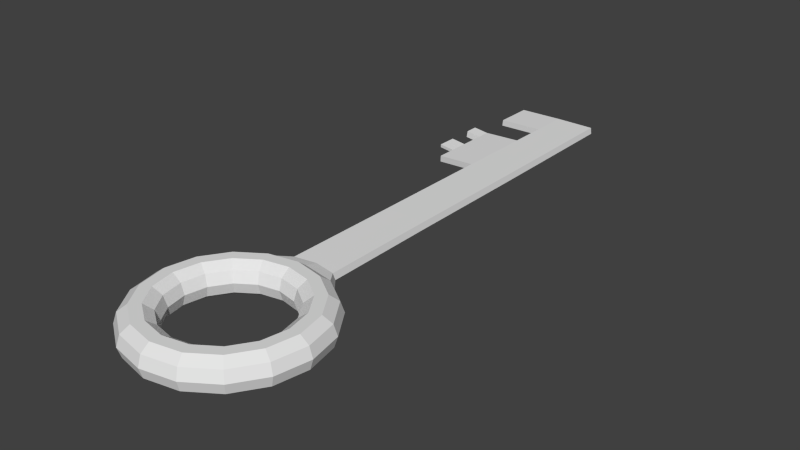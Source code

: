 # Source: Key.blend  (saved by Blender 2.76.0; exported with 4.5.12 LTS)
import bpy
from mathutils import Matrix  # noqa: F401  (used for matrix-valued properties, if any)

bpy.ops.wm.read_factory_settings(use_empty=True)
scene = bpy.context.scene
scene.name = 'Scene'

# ---- collections
col_collection_1 = bpy.data.collections.new('Collection 1'); scene.collection.children.link(col_collection_1)

# ---- world
world_world = bpy.data.worlds.new('World'); scene.world = world_world
world_world.color = (0.05088, 0.05088, 0.05088)
world_world.use_sun_shadow = False
world_world.sun_shadow_jitter_overblur = 0.0
world_world.cycles.sampling_method = 'MANUAL'
world_world.cycles.sample_map_resolution = 256

# ---- meshes
me_torus = bpy.data.meshes.new('Torus')
me_torus.from_pydata([(1.84, 0.0002228, 1.335e-05), (1.769, 0.0002228, 0.2163), (1.585, 0.0002228, 0.3499), (1.358, 0.0002228, 0.3499), (1.174, 0.0002228, 0.2163), (1.104, 0.0002228, 1.335e-05), (1.174, 0.0002228, -0.2163), (1.358, 0.0002228, -0.3499), (1.585, 0.0002228, -0.3499), (1.769, 0.0002228, -0.2163), (1.7, 0.7042, 1.335e-05), (1.635, 0.6773, 0.2163), (1.465, 0.6069, 0.3499), (1.255, 0.5199, 0.3499), (1.085, 0.4495, 0.2163), (1.02, 0.4226, 1.335e-05), (1.085, 0.4495, -0.2163), (1.255, 0.5199, -0.3499), (1.465, 0.6069, -0.3499), (1.635, 0.6773, -0.2163), (1.301, 1.301, 1.335e-05), (1.251, 1.251, 0.2163), (1.121, 1.121, 0.3499), (0.9603, 0.9605, 0.3499), (0.8302, 0.8304, 0.2163), (0.7805, 0.7807, 1.335e-05), (0.8302, 0.8304, -0.2163), (0.9603, 0.9605, -0.3499), (1.121, 1.121, -0.3499), (1.251, 1.251, -0.2163), (0.704, 1.7, 1.335e-05), (0.6771, 1.635, 0.2163), (0.6067, 1.465, 0.3499), (0.5197, 1.255, 0.3499), (0.4493, 1.085, 0.2163), (0.4224, 1.02, 1.335e-05), (0.4493, 1.085, -0.2163), (0.5197, 1.255, -0.3499), (0.6067, 1.465, -0.3499), (0.6771, 1.635, -0.2163), (1.148e-07, 1.822, -8.093e-10), (1.148e-07, 1.752, 0.2142), (1.165e-07, 1.586, 0.3499), (1.604e-07, 1.358, 0.3499), (1.165e-07, 1.174, 0.2163), (1.604e-07, 1.104, 1.335e-05), (1.165e-07, 1.174, -0.2163), (1.604e-07, 1.358, -0.3499), (1.165e-07, 1.586, -0.3499), (1.165e-07, 1.77, -0.2163), (-0.704, 1.7, 1.335e-05), (-0.6771, 1.635, 0.2163), (-0.6067, 1.465, 0.3499), (-0.5197, 1.255, 0.3499), (-0.4493, 1.085, 0.2163), (-0.4224, 1.02, 1.335e-05), (-0.4493, 1.085, -0.2163), (-0.5197, 1.255, -0.3499), (-0.6067, 1.465, -0.3499), (-0.6771, 1.635, -0.2163), (-1.301, 1.301, 1.335e-05), (-1.251, 1.251, 0.2163), (-1.121, 1.121, 0.3499), (-0.9603, 0.9605, 0.3499), (-0.8302, 0.8304, 0.2163), (-0.7805, 0.7807, 1.335e-05), (-0.8302, 0.8304, -0.2163), (-0.9603, 0.9605, -0.3499), (-1.121, 1.121, -0.3499), (-1.251, 1.251, -0.2163), (-1.7, 0.7042, 1.335e-05), (-1.635, 0.6773, 0.2163), (-1.465, 0.6069, 0.3499), (-1.255, 0.5199, 0.3499), (-1.085, 0.4495, 0.2163), (-1.02, 0.4226, 1.335e-05), (-1.085, 0.4495, -0.2163), (-1.255, 0.5199, -0.3499), (-1.465, 0.6069, -0.3499), (-1.635, 0.6773, -0.2163), (-1.84, 0.000223, 1.335e-05), (-1.769, 0.000223, 0.2163), (-1.585, 0.0002229, 0.3499), (-1.358, 0.0002229, 0.3499), (-1.174, 0.0002229, 0.2163), (-1.104, 0.0002229, 1.335e-05), (-1.174, 0.0002229, -0.2163), (-1.358, 0.0002229, -0.3499), (-1.585, 0.0002229, -0.3499), (-1.769, 0.000223, -0.2163), (-1.7, -0.7038, 1.335e-05), (-1.635, -0.6769, 0.2163), (-1.465, -0.6065, 0.3499), (-1.255, -0.5195, 0.3499), (-1.085, -0.4491, 0.2163), (-1.02, -0.4222, 1.335e-05), (-1.085, -0.4491, -0.2163), (-1.255, -0.5195, -0.3499), (-1.465, -0.6065, -0.3499), (-1.635, -0.6769, -0.2163), (-1.301, -1.301, 1.335e-05), (-1.251, -1.251, 0.2163), (-1.121, -1.121, 0.3499), (-0.9603, -0.9601, 0.3499), (-0.8302, -0.83, 0.2163), (-0.7805, -0.7803, 1.335e-05), (-0.8302, -0.83, -0.2163), (-0.9603, -0.9601, -0.3499), (-1.121, -1.121, -0.3499), (-1.251, -1.251, -0.2163), (-0.704, -1.699, 1.335e-05), (-0.6771, -1.634, 0.2163), (-0.6067, -1.465, 0.3499), (-0.5197, -1.254, 0.3499), (-0.4493, -1.084, 0.2163), (-0.4224, -1.02, 1.335e-05), (-0.4493, -1.084, -0.2163), (-0.5197, -1.254, -0.3499), (-0.6067, -1.465, -0.3499), (-0.6771, -1.634, -0.2163), (1.165e-07, -1.839, 1.335e-05), (1.165e-07, -1.769, 0.2163), (1.165e-07, -1.585, 0.3499), (1.604e-07, -1.358, 0.3499), (1.165e-07, -1.174, 0.2163), (1.604e-07, -1.104, 1.335e-05), (1.165e-07, -1.174, -0.2163), (1.604e-07, -1.358, -0.3499), (1.165e-07, -1.585, -0.3499), (1.165e-07, -1.769, -0.2163), (0.704, -1.699, 1.335e-05), (0.6771, -1.634, 0.2163), (0.6067, -1.465, 0.3499), (0.5197, -1.254, 0.3499), (0.4493, -1.084, 0.2163), (0.4224, -1.02, 1.335e-05), (0.4493, -1.084, -0.2163), (0.5197, -1.254, -0.3499), (0.6067, -1.465, -0.3499), (0.6771, -1.634, -0.2163), (1.301, -1.301, 1.335e-05), (1.251, -1.251, 0.2163), (1.121, -1.121, 0.3499), (0.9603, -0.9601, 0.3499), (0.8302, -0.83, 0.2163), (0.7805, -0.7803, 1.335e-05), (0.8302, -0.83, -0.2163), (0.9603, -0.9601, -0.3499), (1.121, -1.121, -0.3499), (1.251, -1.251, -0.2163), (1.7, -0.7038, 1.335e-05), (1.635, -0.6769, 0.2163), (1.465, -0.6065, 0.3499), (1.255, -0.5195, 0.3499), (1.085, -0.4491, 0.2163), (1.02, -0.4222, 1.335e-05), (1.085, -0.4491, -0.2163), (1.255, -0.5195, -0.3499), (1.465, -0.6065, -0.3499), (1.635, -0.6769, -0.2163), (0.438, 10.33, 0.01998), (0.4213, 10.33, 0.1545), (1.96e-07, 10.33, 0.01998), (1.96e-07, 10.33, 0.1545), (-0.438, 10.33, 0.01998), (-0.4213, 10.33, 0.1545), (7.475e-08, 2.01, 0.1478), (8.99e-08, 2.818, 0.1486), (1.051e-07, 3.626, 0.1495), (1.202e-07, 4.434, 0.1503), (1.354e-07, 7.101, 0.1512), (1.505e-07, 7.909, 0.152), (1.657e-07, 8.717, 0.1529), (1.808e-07, 9.525, 0.1537), (-0.4256, 9.515, 0.1537), (-0.4299, 8.697, 0.1529), (-0.4342, 7.879, 0.152), (-0.4385, 7.061, 0.1512), (-0.4428, 4.383, 0.1503), (-0.4472, 3.565, 0.1495), (-0.4515, 2.747, 0.1486), (-0.4558, 1.929, 0.1478), (0.4739, 1.968, 0.00222), (0.4694, 2.781, 0.00444), (0.4649, 3.594, 0.00666), (0.4604, 4.407, 0.00888), (0.4559, 7.08, 0.0111), (0.4515, 7.893, 0.01332), (0.447, 8.707, 0.01554), (0.4425, 9.52, 0.01776), (0.4256, 9.515, 0.1537), (0.4299, 8.697, 0.1529), (0.4342, 7.879, 0.152), (0.4385, 7.061, 0.1512), (0.4428, 4.383, 0.1503), (0.4472, 3.565, 0.1495), (0.4515, 2.747, 0.1486), (0.4558, 1.929, 0.1478), (-0.4425, 9.52, 0.01776), (-0.447, 8.707, 0.01554), (-0.4515, 7.893, 0.01332), (-0.4559, 7.08, 0.0111), (-0.4604, 4.407, 0.00888), (-0.4649, 3.594, 0.00666), (-0.4694, 2.781, 0.00444), (-0.4739, 1.968, 0.00222), (7.475e-08, 2.053, 0.00222), (8.99e-08, 2.855, 0.00444), (1.051e-07, 3.658, 0.00666), (1.202e-07, 4.46, 0.00888), (1.354e-07, 7.123, 0.0111), (1.505e-07, 7.925, 0.01332), (1.657e-07, 8.728, 0.01554), (1.808e-07, 9.53, 0.01776), (-1.384, 10.34, -0.004943), (-1.367, 10.34, 0.1296), (-1.371, 9.52, 0.1288), (-1.388, 9.525, -0.007163), (-1.227, 8.701, 0.1168), (-1.232, 7.883, 0.116), (-1.236, 7.065, 0.1151), (-1.244, 8.711, -0.02049), (-1.249, 7.898, -0.02271), (-1.253, 7.084, -0.02493), (-1.234, 7.474, 0.1156), (-1.251, 7.491, -0.02382), (-1.245, 7.075, 0.0451), (-1.24, 7.89, 0.04663), (-1.242, 7.482, 0.04586), (-1.549, 7.885, 0.1556), (-1.551, 7.476, 0.1552), (-1.557, 7.892, 0.08626), (-1.56, 7.484, 0.08549), (-1.229, 8.429, 0.1165), (-1.246, 8.422, -0.02128), (-1.552, 8.703, 0.1573), (-1.569, 8.712, 0.02), (-1.553, 8.43, 0.157), (-1.571, 8.424, 0.01921)], [], [(0, 10, 11, 1), (1, 11, 12, 2), (2, 12, 13, 3), (3, 13, 14, 4), (4, 14, 15, 5), (5, 15, 16, 6), (6, 16, 17, 7), (7, 17, 18, 8), (8, 18, 19, 9), (0, 9, 19, 10), (10, 20, 21, 11), (11, 21, 22, 12), (12, 22, 23, 13), (13, 23, 24, 14), (14, 24, 25, 15), (15, 25, 26, 16), (16, 26, 27, 17), (17, 27, 28, 18), (18, 28, 29, 19), (19, 29, 20, 10), (20, 30, 31, 21), (21, 31, 32, 22), (22, 32, 33, 23), (23, 33, 34, 24), (24, 34, 35, 25), (25, 35, 36, 26), (26, 36, 37, 27), (27, 37, 38, 28), (28, 38, 39, 29), (29, 39, 30, 20), (190, 189, 160, 161), (31, 41, 42, 32), (32, 42, 43, 33), (33, 43, 44, 34), (34, 44, 45, 35), (35, 45, 46, 36), (36, 46, 47, 37), (37, 47, 48, 38), (38, 48, 49, 39), (39, 49, 40, 30), (174, 173, 163, 165), (41, 51, 52, 42), (42, 52, 53, 43), (43, 53, 54, 44), (44, 54, 55, 45), (45, 55, 56, 46), (46, 56, 57, 47), (47, 57, 58, 48), (48, 58, 59, 49), (49, 59, 50, 40), (50, 60, 61, 51), (51, 61, 62, 52), (52, 62, 63, 53), (53, 63, 64, 54), (54, 64, 65, 55), (55, 65, 66, 56), (56, 66, 67, 57), (57, 67, 68, 58), (58, 68, 69, 59), (59, 69, 60, 50), (60, 70, 71, 61), (61, 71, 72, 62), (62, 72, 73, 63), (63, 73, 74, 64), (64, 74, 75, 65), (65, 75, 76, 66), (66, 76, 77, 67), (67, 77, 78, 68), (68, 78, 79, 69), (69, 79, 70, 60), (70, 80, 81, 71), (71, 81, 82, 72), (72, 82, 83, 73), (73, 83, 84, 74), (74, 84, 85, 75), (75, 85, 86, 76), (76, 86, 87, 77), (77, 87, 88, 78), (78, 88, 89, 79), (79, 89, 80, 70), (80, 90, 91, 81), (81, 91, 92, 82), (82, 92, 93, 83), (83, 93, 94, 84), (84, 94, 95, 85), (85, 95, 96, 86), (86, 96, 97, 87), (87, 97, 98, 88), (88, 98, 99, 89), (89, 99, 90, 80), (90, 100, 101, 91), (91, 101, 102, 92), (92, 102, 103, 93), (93, 103, 104, 94), (94, 104, 105, 95), (95, 105, 106, 96), (96, 106, 107, 97), (97, 107, 108, 98), (98, 108, 109, 99), (99, 109, 100, 90), (100, 110, 111, 101), (101, 111, 112, 102), (102, 112, 113, 103), (103, 113, 114, 104), (104, 114, 115, 105), (105, 115, 116, 106), (106, 116, 117, 107), (107, 117, 118, 108), (108, 118, 119, 109), (109, 119, 110, 100), (110, 120, 121, 111), (111, 121, 122, 112), (112, 122, 123, 113), (113, 123, 124, 114), (114, 124, 125, 115), (115, 125, 126, 116), (116, 126, 127, 117), (117, 127, 128, 118), (118, 128, 129, 119), (119, 129, 120, 110), (120, 130, 131, 121), (121, 131, 132, 122), (122, 132, 133, 123), (123, 133, 134, 124), (124, 134, 135, 125), (125, 135, 136, 126), (126, 136, 137, 127), (127, 137, 138, 128), (128, 138, 139, 129), (129, 139, 130, 120), (130, 140, 141, 131), (131, 141, 142, 132), (132, 142, 143, 133), (133, 143, 144, 134), (134, 144, 145, 135), (135, 145, 146, 136), (136, 146, 147, 137), (137, 147, 148, 138), (138, 148, 149, 139), (139, 149, 140, 130), (140, 150, 151, 141), (141, 151, 152, 142), (142, 152, 153, 143), (143, 153, 154, 144), (144, 154, 155, 145), (145, 155, 156, 146), (146, 156, 157, 147), (147, 157, 158, 148), (148, 158, 159, 149), (149, 159, 150, 140), (150, 0, 1, 151), (151, 1, 2, 152), (152, 2, 3, 153), (153, 3, 4, 154), (154, 4, 5, 155), (155, 5, 6, 156), (156, 6, 7, 157), (157, 7, 8, 158), (158, 8, 9, 159), (159, 9, 0, 150), (160, 162, 163, 161), (162, 164, 165, 163), (164, 198, 217, 214), (173, 190, 161, 163), (189, 213, 162, 160), (213, 198, 164, 162), (40, 50, 205, 206), (206, 205, 204, 207), (207, 204, 203, 208), (208, 203, 202, 209), (209, 202, 201, 210), (210, 201, 200, 211), (211, 200, 199, 212), (212, 199, 198, 213), (30, 40, 206, 182), (182, 206, 207, 183), (183, 207, 208, 184), (184, 208, 209, 185), (185, 209, 210, 186), (186, 210, 211, 187), (187, 211, 212, 188), (188, 212, 213, 189), (41, 31, 197, 166), (166, 197, 196, 167), (167, 196, 195, 168), (168, 195, 194, 169), (169, 194, 193, 170), (170, 193, 192, 171), (171, 192, 191, 172), (172, 191, 190, 173), (50, 51, 181, 205), (205, 181, 180, 204), (204, 180, 179, 203), (203, 179, 178, 202), (202, 178, 177, 201), (199, 200, 222, 234, 221), (175, 199, 221, 218), (199, 175, 174, 198), (51, 41, 166, 181), (181, 166, 167, 180), (180, 167, 168, 179), (179, 168, 169, 178), (178, 169, 170, 177), (177, 170, 171, 176), (176, 171, 172, 175), (175, 172, 173, 174), (31, 30, 182, 197), (197, 182, 183, 196), (196, 183, 184, 195), (195, 184, 185, 194), (194, 185, 186, 193), (193, 186, 187, 192), (192, 187, 188, 191), (191, 188, 189, 190), (217, 216, 215, 214), (174, 165, 215, 216), (165, 164, 214, 215), (198, 174, 216, 217), (227, 228, 232, 231), (221, 234, 238, 236), (201, 177, 220, 226, 223), (176, 175, 218, 233, 219), (200, 201, 223, 225, 222), (177, 176, 219, 224, 220), (225, 228, 227, 222), (223, 226, 228, 225), (226, 220, 224, 228), (232, 230, 229, 231), (224, 219, 229, 230), (228, 224, 230, 232), (219, 227, 231, 229), (222, 227, 219, 233, 234), (238, 237, 235, 236), (234, 233, 237, 238), (218, 221, 236, 235), (233, 218, 235, 237)])
me_torus.use_remesh_preserve_volume = False
me_torus.use_remesh_preserve_attributes = False
me_torus.use_mirror_vertex_groups = False
me_torus.update()

# ---- objects
ob_torus = bpy.data.objects.new('Torus', me_torus)

# ---- transforms, parenting, visibility, modifiers, constraints
ob_torus.location = (0.0, 0.0, 0.0)
ob_torus.lineart.crease_threshold = 0.0

# ---- collection membership
col_collection_1.objects.link(ob_torus)

# ---- scene / render settings (as saved in the file)
scene.frame_start = 1; scene.frame_end = 250; scene.frame_set(1)
scene.render.engine = 'BLENDER_EEVEE_NEXT'
scene.render.resolution_percentage = 50
scene.render.dither_intensity = 0.0
scene.cycles.use_denoising = False
scene.cycles.samples = 10
scene.cycles.sampling_pattern = 'TABULATED_SOBOL'
scene.cycles.light_sampling_threshold = 0.0
scene.cycles.use_adaptive_sampling = False
scene.cycles.use_light_tree = False
scene.cycles.blur_glossy = 0.0
scene.cycles.pixel_filter_type = 'GAUSSIAN'
scene.cycles.sample_clamp_indirect = 0.0
scene.view_settings.view_transform = 'Standard'
bpy.context.view_layer.update()

# ---- added for rendering (the .blend has no active camera and no usable light): camera, sun
cam_auto = bpy.data.cameras.new('AutoCamera')
cam_auto.lens = 50.0
cam_auto.sensor_width = 36.0
cam_auto.clip_end = 1000.0
ob_auto_camera = bpy.data.objects.new('AutoCamera', cam_auto)
scene.collection.objects.link(ob_auto_camera)
ob_auto_camera.location = (11.7874, -9.89577, 9.42991)
ob_auto_camera.rotation_euler = (1.09748, -7.21219e-08, 0.694738)
scene.camera = ob_auto_camera
light_auto_sun = bpy.data.lights.new('AutoSun', 'SUN')
light_auto_sun.energy = 3.0
light_auto_sun.angle = 0.0523599
ob_auto_sun = bpy.data.objects.new('AutoSun', light_auto_sun)
scene.collection.objects.link(ob_auto_sun)
ob_auto_sun.rotation_euler = (0.872665, 0.174533, 0.523599)
bpy.context.view_layer.update()
